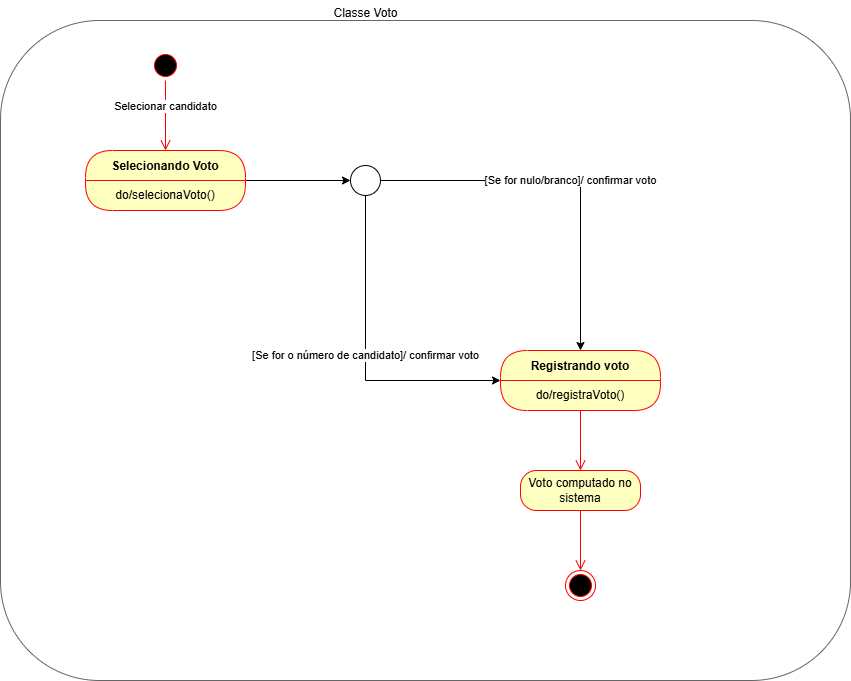

The diagram above was exported from draw.io. Its source (the exported page's mxGraphModel, read from the mxfile embedded in the PNG):
<mxGraphModel dx="1426" dy="777" grid="1" gridSize="10" guides="1" tooltips="1" connect="1" arrows="1" fold="1" page="1" pageScale="1" pageWidth="827" pageHeight="1169" math="0" shadow="0">
  <root>
    <mxCell id="0" />
    <mxCell id="1" parent="0" />
    <mxCell id="QQ1V0mitY2dUbK9Ptfyc-25" value="" style="rounded=1;whiteSpace=wrap;html=1;opacity=60;" parent="1" vertex="1">
      <mxGeometry x="300" y="150" width="850" height="660" as="geometry" />
    </mxCell>
    <mxCell id="QQ1V0mitY2dUbK9Ptfyc-1" value="" style="ellipse;html=1;shape=startState;fillColor=#000000;strokeColor=#ff0000;" parent="1" vertex="1">
      <mxGeometry x="450" y="180" width="30" height="30" as="geometry" />
    </mxCell>
    <mxCell id="QQ1V0mitY2dUbK9Ptfyc-2" value="Selecionar candidato" style="edgeStyle=orthogonalEdgeStyle;html=1;verticalAlign=bottom;endArrow=open;endSize=8;strokeColor=#ff0000;rounded=0;entryX=0.5;entryY=0;entryDx=0;entryDy=0;" parent="1" source="QQ1V0mitY2dUbK9Ptfyc-1" target="QQ1V0mitY2dUbK9Ptfyc-6" edge="1">
      <mxGeometry relative="1" as="geometry">
        <mxPoint x="465" y="250" as="targetPoint" />
      </mxGeometry>
    </mxCell>
    <mxCell id="QQ1V0mitY2dUbK9Ptfyc-15" style="edgeStyle=orthogonalEdgeStyle;rounded=0;orthogonalLoop=1;jettySize=auto;html=1;" parent="1" source="QQ1V0mitY2dUbK9Ptfyc-6" edge="1">
      <mxGeometry relative="1" as="geometry">
        <mxPoint x="650" y="310" as="targetPoint" />
      </mxGeometry>
    </mxCell>
    <mxCell id="QQ1V0mitY2dUbK9Ptfyc-6" value="Selecionando Voto" style="swimlane;fontStyle=1;align=center;verticalAlign=middle;childLayout=stackLayout;horizontal=1;startSize=30;horizontalStack=0;resizeParent=0;resizeLast=1;container=0;fontColor=#000000;collapsible=0;rounded=1;arcSize=30;strokeColor=#ff0000;fillColor=#ffffc0;swimlaneFillColor=#ffffc0;dropTarget=0;" parent="1" vertex="1">
      <mxGeometry x="385" y="280" width="160" height="60" as="geometry" />
    </mxCell>
    <mxCell id="QQ1V0mitY2dUbK9Ptfyc-7" value="do/selecionaVoto()" style="text;html=1;strokeColor=none;fillColor=none;align=center;verticalAlign=middle;spacingLeft=4;spacingRight=4;whiteSpace=wrap;overflow=hidden;rotatable=0;fontColor=#000000;" parent="QQ1V0mitY2dUbK9Ptfyc-6" vertex="1">
      <mxGeometry y="30" width="160" height="30" as="geometry" />
    </mxCell>
    <mxCell id="QQ1V0mitY2dUbK9Ptfyc-17" value="[Se for nulo/branco]/ confirmar voto" style="edgeStyle=orthogonalEdgeStyle;rounded=0;orthogonalLoop=1;jettySize=auto;html=1;entryX=0.5;entryY=0;entryDx=0;entryDy=0;" parent="1" source="QQ1V0mitY2dUbK9Ptfyc-16" target="QQ1V0mitY2dUbK9Ptfyc-19" edge="1">
      <mxGeometry x="0.027" relative="1" as="geometry">
        <mxPoint x="910" y="310" as="targetPoint" />
        <mxPoint as="offset" />
      </mxGeometry>
    </mxCell>
    <mxCell id="QQ1V0mitY2dUbK9Ptfyc-18" value="[Se for o número de candidato]/ confirmar voto" style="edgeStyle=orthogonalEdgeStyle;rounded=0;orthogonalLoop=1;jettySize=auto;html=1;entryX=0;entryY=0;entryDx=0;entryDy=0;" parent="1" source="QQ1V0mitY2dUbK9Ptfyc-16" target="QQ1V0mitY2dUbK9Ptfyc-20" edge="1">
      <mxGeometry relative="1" as="geometry">
        <mxPoint x="670" y="530" as="targetPoint" />
        <Array as="points">
          <mxPoint x="665" y="510" />
        </Array>
      </mxGeometry>
    </mxCell>
    <mxCell id="QQ1V0mitY2dUbK9Ptfyc-16" value="" style="ellipse;whiteSpace=wrap;html=1;aspect=fixed;fillColor=none;" parent="1" vertex="1">
      <mxGeometry x="650" y="295" width="30" height="30" as="geometry" />
    </mxCell>
    <mxCell id="QQ1V0mitY2dUbK9Ptfyc-19" value="Registrando voto" style="swimlane;fontStyle=1;align=center;verticalAlign=middle;childLayout=stackLayout;horizontal=1;startSize=30;horizontalStack=0;resizeParent=0;resizeLast=1;container=0;fontColor=#000000;collapsible=0;rounded=1;arcSize=30;strokeColor=#ff0000;fillColor=#ffffc0;swimlaneFillColor=#ffffc0;dropTarget=0;" parent="1" vertex="1">
      <mxGeometry x="800" y="480" width="160" height="60" as="geometry" />
    </mxCell>
    <mxCell id="QQ1V0mitY2dUbK9Ptfyc-20" value="do/registraVoto()" style="text;html=1;strokeColor=none;fillColor=none;align=center;verticalAlign=middle;spacingLeft=4;spacingRight=4;whiteSpace=wrap;overflow=hidden;rotatable=0;fontColor=#000000;" parent="QQ1V0mitY2dUbK9Ptfyc-19" vertex="1">
      <mxGeometry y="30" width="160" height="30" as="geometry" />
    </mxCell>
    <mxCell id="QQ1V0mitY2dUbK9Ptfyc-21" value="" style="edgeStyle=orthogonalEdgeStyle;html=1;verticalAlign=bottom;endArrow=open;endSize=8;strokeColor=#ff0000;rounded=0;" parent="1" source="QQ1V0mitY2dUbK9Ptfyc-19" edge="1">
      <mxGeometry relative="1" as="geometry">
        <mxPoint x="880" y="600" as="targetPoint" />
      </mxGeometry>
    </mxCell>
    <mxCell id="QQ1V0mitY2dUbK9Ptfyc-22" value="Voto computado no sistema" style="rounded=1;whiteSpace=wrap;html=1;arcSize=40;fontColor=#000000;fillColor=#ffffc0;strokeColor=#ff0000;" parent="1" vertex="1">
      <mxGeometry x="820" y="600" width="120" height="40" as="geometry" />
    </mxCell>
    <mxCell id="QQ1V0mitY2dUbK9Ptfyc-23" value="" style="edgeStyle=orthogonalEdgeStyle;html=1;verticalAlign=bottom;endArrow=open;endSize=8;strokeColor=#ff0000;rounded=0;" parent="1" source="QQ1V0mitY2dUbK9Ptfyc-22" edge="1">
      <mxGeometry relative="1" as="geometry">
        <mxPoint x="880" y="700" as="targetPoint" />
      </mxGeometry>
    </mxCell>
    <mxCell id="QQ1V0mitY2dUbK9Ptfyc-24" value="" style="ellipse;html=1;shape=endState;fillColor=#000000;strokeColor=#ff0000;" parent="1" vertex="1">
      <mxGeometry x="865" y="700" width="30" height="30" as="geometry" />
    </mxCell>
    <mxCell id="QQ1V0mitY2dUbK9Ptfyc-26" value="Classe Voto&lt;div&gt;&lt;br&gt;&lt;/div&gt;" style="text;html=1;align=center;verticalAlign=middle;resizable=0;points=[];autosize=1;strokeColor=none;fillColor=none;" parent="1" vertex="1">
      <mxGeometry x="620" y="130" width="90" height="40" as="geometry" />
    </mxCell>
  </root>
</mxGraphModel>